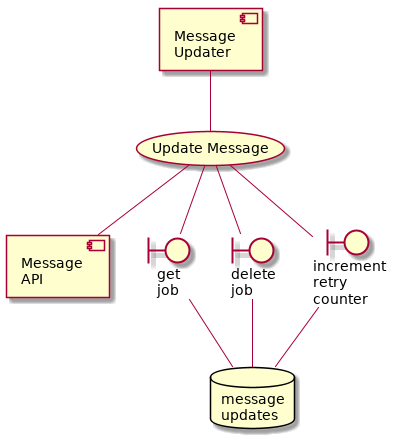

The diagram above was rendered by PlantUML. Its source (embedded in the PNG):
@startuml
component mu [
   Message
   Updater
]
component patch_endpoint [
   Message
   API
]
usecase uc [
   Update Message
]
mu -- uc
uc -- patch_endpoint
database repo [
   message
   updates
]
boundary get [
   get
   job
]
get -- repo
uc -- get
boundary delete [
   delete
   job
]
uc -- delete
delete -- repo
boundary update [
   increment
   retry
   counter
]
uc -- update
update -- repo
@enduml